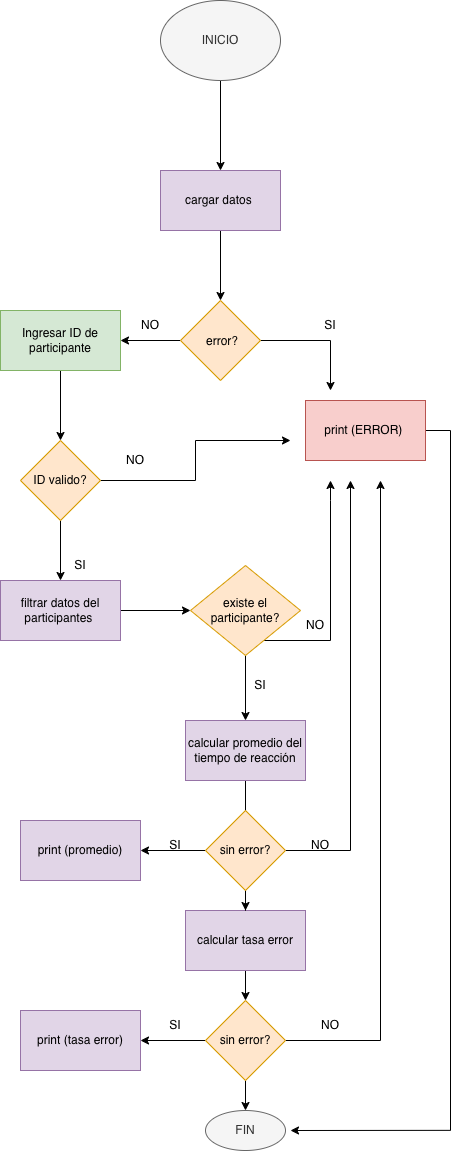

The diagram above was exported from draw.io. Its source (the exported page's mxGraphModel, read from the mxfile embedded in the PNG):
<mxGraphModel dx="1676" dy="969" grid="1" gridSize="10" guides="1" tooltips="1" connect="1" arrows="1" fold="1" page="1" pageScale="1" pageWidth="827" pageHeight="1169" math="0" shadow="0">
  <root>
    <mxCell id="0" />
    <mxCell id="1" parent="0" />
    <mxCell id="hW-pEtk--TkhDJ5JM1h0-3" edge="1" parent="1" source="hW-pEtk--TkhDJ5JM1h0-1" style="edgeStyle=orthogonalEdgeStyle;rounded=0;orthogonalLoop=1;jettySize=auto;html=1;" target="hW-pEtk--TkhDJ5JM1h0-2" value="">
      <mxGeometry relative="1" as="geometry" />
    </mxCell>
    <mxCell id="hW-pEtk--TkhDJ5JM1h0-1" parent="1" style="ellipse;whiteSpace=wrap;html=1;fillColor=#f5f5f5;fontColor=#333333;strokeColor=#666666;" value="INICIO" vertex="1">
      <mxGeometry height="80" width="120" x="320" y="10" as="geometry" />
    </mxCell>
    <mxCell id="hW-pEtk--TkhDJ5JM1h0-5" edge="1" parent="1" source="hW-pEtk--TkhDJ5JM1h0-2" style="edgeStyle=orthogonalEdgeStyle;rounded=0;orthogonalLoop=1;jettySize=auto;html=1;" target="hW-pEtk--TkhDJ5JM1h0-4" value="">
      <mxGeometry relative="1" as="geometry" />
    </mxCell>
    <mxCell id="hW-pEtk--TkhDJ5JM1h0-2" parent="1" style="whiteSpace=wrap;html=1;fillColor=#e1d5e7;strokeColor=#9673a6;" value="cargar datos&amp;nbsp;" vertex="1">
      <mxGeometry height="60" width="120" x="320" y="180" as="geometry" />
    </mxCell>
    <mxCell id="hW-pEtk--TkhDJ5JM1h0-7" edge="1" parent="1" source="hW-pEtk--TkhDJ5JM1h0-4" style="edgeStyle=orthogonalEdgeStyle;rounded=0;orthogonalLoop=1;jettySize=auto;html=1;" value="">
      <mxGeometry relative="1" as="geometry">
        <Array as="points">
          <mxPoint x="490" y="350" />
          <mxPoint x="490" y="400" />
        </Array>
        <mxPoint x="490" y="400" as="targetPoint" />
      </mxGeometry>
    </mxCell>
    <mxCell id="hW-pEtk--TkhDJ5JM1h0-9" edge="1" parent="1" source="hW-pEtk--TkhDJ5JM1h0-4" style="edgeStyle=orthogonalEdgeStyle;rounded=0;orthogonalLoop=1;jettySize=auto;html=1;" target="hW-pEtk--TkhDJ5JM1h0-8" value="">
      <mxGeometry relative="1" as="geometry" />
    </mxCell>
    <mxCell id="hW-pEtk--TkhDJ5JM1h0-4" parent="1" style="rhombus;whiteSpace=wrap;html=1;fillColor=#ffe6cc;strokeColor=#d79b00;" value="&lt;span id=&quot;docs-internal-guid-40e0e743-7fff-d44b-69d8-602a81581b93&quot;&gt;&lt;span style=&quot;font-size: 11pt; font-family: Arial, sans-serif; background-color: transparent; font-variant-numeric: normal; font-variant-east-asian: normal; font-variant-alternates: normal; font-variant-position: normal; font-variant-emoji: normal; vertical-align: baseline; white-space-collapse: preserve;&quot;&gt;&amp;nbsp;&lt;/span&gt;&lt;/span&gt;error?" vertex="1">
      <mxGeometry height="80" width="80" x="340" y="310" as="geometry" />
    </mxCell>
    <mxCell id="hW-pEtk--TkhDJ5JM1h0-11" edge="1" parent="1" source="hW-pEtk--TkhDJ5JM1h0-8" style="edgeStyle=orthogonalEdgeStyle;rounded=0;orthogonalLoop=1;jettySize=auto;html=1;" target="hW-pEtk--TkhDJ5JM1h0-10" value="">
      <mxGeometry relative="1" as="geometry" />
    </mxCell>
    <mxCell id="hW-pEtk--TkhDJ5JM1h0-8" parent="1" style="whiteSpace=wrap;html=1;fillColor=#d5e8d4;strokeColor=#82b366;" value="Ingresar ID de participante" vertex="1">
      <mxGeometry height="60" width="120" x="160" y="320" as="geometry" />
    </mxCell>
    <mxCell id="hW-pEtk--TkhDJ5JM1h0-13" edge="1" parent="1" source="hW-pEtk--TkhDJ5JM1h0-10" style="edgeStyle=orthogonalEdgeStyle;rounded=0;orthogonalLoop=1;jettySize=auto;html=1;" value="">
      <mxGeometry relative="1" as="geometry">
        <mxPoint x="450" y="450" as="targetPoint" />
      </mxGeometry>
    </mxCell>
    <mxCell id="hW-pEtk--TkhDJ5JM1h0-15" edge="1" parent="1" source="hW-pEtk--TkhDJ5JM1h0-10" style="edgeStyle=orthogonalEdgeStyle;rounded=0;orthogonalLoop=1;jettySize=auto;html=1;" target="hW-pEtk--TkhDJ5JM1h0-14" value="">
      <mxGeometry relative="1" as="geometry" />
    </mxCell>
    <mxCell id="hW-pEtk--TkhDJ5JM1h0-10" parent="1" style="rhombus;whiteSpace=wrap;html=1;fillColor=#ffe6cc;strokeColor=#d79b00;" value="ID valido?" vertex="1">
      <mxGeometry height="80" width="80" x="180" y="450" as="geometry" />
    </mxCell>
    <mxCell id="hW-pEtk--TkhDJ5JM1h0-17" edge="1" parent="1" source="hW-pEtk--TkhDJ5JM1h0-14" style="edgeStyle=orthogonalEdgeStyle;rounded=0;orthogonalLoop=1;jettySize=auto;html=1;" target="hW-pEtk--TkhDJ5JM1h0-16" value="">
      <mxGeometry relative="1" as="geometry" />
    </mxCell>
    <mxCell id="hW-pEtk--TkhDJ5JM1h0-14" parent="1" style="whiteSpace=wrap;html=1;fillColor=#e1d5e7;strokeColor=#9673a6;" value="filtrar datos del participantes&amp;nbsp;" vertex="1">
      <mxGeometry height="60" width="120" x="160" y="590" as="geometry" />
    </mxCell>
    <mxCell id="hW-pEtk--TkhDJ5JM1h0-19" edge="1" parent="1" source="hW-pEtk--TkhDJ5JM1h0-16" style="edgeStyle=orthogonalEdgeStyle;rounded=0;orthogonalLoop=1;jettySize=auto;html=1;" value="">
      <mxGeometry relative="1" as="geometry">
        <Array as="points">
          <mxPoint x="490" y="650" />
          <mxPoint x="490" y="510" />
        </Array>
        <mxPoint x="490" y="490" as="targetPoint" />
      </mxGeometry>
    </mxCell>
    <mxCell id="hW-pEtk--TkhDJ5JM1h0-31" edge="1" parent="1" source="hW-pEtk--TkhDJ5JM1h0-16" style="edgeStyle=orthogonalEdgeStyle;rounded=0;orthogonalLoop=1;jettySize=auto;html=1;" target="hW-pEtk--TkhDJ5JM1h0-30" value="">
      <mxGeometry relative="1" as="geometry" />
    </mxCell>
    <mxCell id="hW-pEtk--TkhDJ5JM1h0-16" parent="1" style="rhombus;whiteSpace=wrap;html=1;fillColor=#ffe6cc;strokeColor=#d79b00;" value="existe el participante?" vertex="1">
      <mxGeometry height="90" width="110" x="350" y="575" as="geometry" />
    </mxCell>
    <mxCell id="hW-pEtk--TkhDJ5JM1h0-25" parent="1" style="text;html=1;whiteSpace=wrap;strokeColor=none;fillColor=none;align=center;verticalAlign=middle;rounded=0;" value="SI" vertex="1">
      <mxGeometry height="30" width="60" x="460" y="320" as="geometry" />
    </mxCell>
    <mxCell id="hW-pEtk--TkhDJ5JM1h0-26" parent="1" style="text;html=1;whiteSpace=wrap;strokeColor=none;fillColor=none;align=center;verticalAlign=middle;rounded=0;" value="NO" vertex="1">
      <mxGeometry height="30" width="60" x="280" y="320" as="geometry" />
    </mxCell>
    <mxCell id="hW-pEtk--TkhDJ5JM1h0-27" parent="1" style="text;html=1;whiteSpace=wrap;strokeColor=none;fillColor=none;align=center;verticalAlign=middle;rounded=0;" value="NO" vertex="1">
      <mxGeometry height="20" width="70" x="260" y="460" as="geometry" />
    </mxCell>
    <mxCell id="hW-pEtk--TkhDJ5JM1h0-28" parent="1" style="text;html=1;whiteSpace=wrap;strokeColor=none;fillColor=none;align=center;verticalAlign=middle;rounded=0;" value="SI" vertex="1">
      <mxGeometry height="30" width="60" x="210" y="560" as="geometry" />
    </mxCell>
    <mxCell id="hW-pEtk--TkhDJ5JM1h0-29" parent="1" style="text;html=1;whiteSpace=wrap;strokeColor=none;fillColor=none;align=center;verticalAlign=middle;rounded=0;" value="NO" vertex="1">
      <mxGeometry height="30" width="60" x="445" y="620" as="geometry" />
    </mxCell>
    <mxCell id="hW-pEtk--TkhDJ5JM1h0-34" edge="1" parent="1" source="hW-pEtk--TkhDJ5JM1h0-30" style="edgeStyle=orthogonalEdgeStyle;rounded=0;orthogonalLoop=1;jettySize=auto;html=1;" value="">
      <mxGeometry relative="1" as="geometry">
        <mxPoint x="405" y="850" as="targetPoint" />
      </mxGeometry>
    </mxCell>
    <mxCell id="hW-pEtk--TkhDJ5JM1h0-30" parent="1" style="whiteSpace=wrap;html=1;fillColor=#e1d5e7;strokeColor=#9673a6;" value="calcular promedio del tiempo de reacción" vertex="1">
      <mxGeometry height="60" width="120" x="345" y="730" as="geometry" />
    </mxCell>
    <mxCell id="hW-pEtk--TkhDJ5JM1h0-32" parent="1" style="text;html=1;whiteSpace=wrap;strokeColor=none;fillColor=none;align=center;verticalAlign=middle;rounded=0;" value="SI" vertex="1">
      <mxGeometry height="30" width="60" x="390" y="680" as="geometry" />
    </mxCell>
    <mxCell id="jeedor2gFWvRdw-T7Cel-15" edge="1" parent="1" source="hW-pEtk--TkhDJ5JM1h0-35" style="edgeStyle=orthogonalEdgeStyle;rounded=0;orthogonalLoop=1;jettySize=auto;html=1;" target="jeedor2gFWvRdw-T7Cel-14" value="">
      <mxGeometry relative="1" as="geometry" />
    </mxCell>
    <mxCell id="hW-pEtk--TkhDJ5JM1h0-35" parent="1" style="whiteSpace=wrap;html=1;fillColor=#e1d5e7;strokeColor=#9673a6;" value="calcular tasa error" vertex="1">
      <mxGeometry height="60" width="120" x="345" y="920" as="geometry" />
    </mxCell>
    <mxCell id="8D5QDkWLbL2tByfMVwfy-2" edge="1" parent="1" source="jeedor2gFWvRdw-T7Cel-2" style="edgeStyle=orthogonalEdgeStyle;rounded=0;orthogonalLoop=1;jettySize=auto;html=1;endArrow=none;endFill=0;" value="">
      <mxGeometry relative="1" as="geometry">
        <mxPoint x="610" y="1140" as="targetPoint" />
      </mxGeometry>
    </mxCell>
    <mxCell id="jeedor2gFWvRdw-T7Cel-2" parent="1" style="whiteSpace=wrap;html=1;fillColor=#f8cecc;strokeColor=#b85450;" value="print (ERROR)&amp;nbsp;" vertex="1">
      <mxGeometry height="60" width="120" x="465" y="410" as="geometry" />
    </mxCell>
    <mxCell id="jeedor2gFWvRdw-T7Cel-13" edge="1" parent="1" source="jeedor2gFWvRdw-T7Cel-3" style="edgeStyle=orthogonalEdgeStyle;rounded=0;orthogonalLoop=1;jettySize=auto;html=1;" target="hW-pEtk--TkhDJ5JM1h0-35" value="">
      <mxGeometry relative="1" as="geometry" />
    </mxCell>
    <mxCell id="jeedor2gFWvRdw-T7Cel-19" edge="1" parent="1" source="jeedor2gFWvRdw-T7Cel-3" style="edgeStyle=orthogonalEdgeStyle;rounded=0;orthogonalLoop=1;jettySize=auto;html=1;" target="jeedor2gFWvRdw-T7Cel-18" value="">
      <mxGeometry relative="1" as="geometry" />
    </mxCell>
    <mxCell id="jeedor2gFWvRdw-T7Cel-26" edge="1" parent="1" source="jeedor2gFWvRdw-T7Cel-3" style="edgeStyle=orthogonalEdgeStyle;rounded=0;orthogonalLoop=1;jettySize=auto;html=1;" value="">
      <mxGeometry relative="1" as="geometry">
        <mxPoint x="510" y="490" as="targetPoint" />
      </mxGeometry>
    </mxCell>
    <mxCell id="jeedor2gFWvRdw-T7Cel-3" parent="1" style="rhombus;whiteSpace=wrap;html=1;fillColor=#ffe6cc;strokeColor=#d79b00;" value="sin error?" vertex="1">
      <mxGeometry height="80" width="80" x="365" y="820" as="geometry" />
    </mxCell>
    <mxCell id="jeedor2gFWvRdw-T7Cel-17" edge="1" parent="1" source="jeedor2gFWvRdw-T7Cel-14" style="edgeStyle=orthogonalEdgeStyle;rounded=0;orthogonalLoop=1;jettySize=auto;html=1;" value="">
      <mxGeometry relative="1" as="geometry">
        <mxPoint x="540" y="490" as="targetPoint" />
      </mxGeometry>
    </mxCell>
    <mxCell id="jeedor2gFWvRdw-T7Cel-21" edge="1" parent="1" source="jeedor2gFWvRdw-T7Cel-14" style="edgeStyle=orthogonalEdgeStyle;rounded=0;orthogonalLoop=1;jettySize=auto;html=1;" target="jeedor2gFWvRdw-T7Cel-20" value="">
      <mxGeometry relative="1" as="geometry" />
    </mxCell>
    <mxCell id="jeedor2gFWvRdw-T7Cel-31" edge="1" parent="1" source="jeedor2gFWvRdw-T7Cel-14" style="edgeStyle=orthogonalEdgeStyle;rounded=0;orthogonalLoop=1;jettySize=auto;html=1;" value="">
      <mxGeometry relative="1" as="geometry">
        <mxPoint x="405" y="1120" as="targetPoint" />
      </mxGeometry>
    </mxCell>
    <mxCell id="jeedor2gFWvRdw-T7Cel-14" parent="1" style="rhombus;whiteSpace=wrap;html=1;fillColor=#ffe6cc;strokeColor=#d79b00;" value="sin error?" vertex="1">
      <mxGeometry height="80" width="80" x="365" y="1010" as="geometry" />
    </mxCell>
    <mxCell id="jeedor2gFWvRdw-T7Cel-18" parent="1" style="whiteSpace=wrap;html=1;fillColor=#e1d5e7;strokeColor=#9673a6;" value="print (promedio)" vertex="1">
      <mxGeometry height="60" width="120" x="180" y="830" as="geometry" />
    </mxCell>
    <mxCell id="jeedor2gFWvRdw-T7Cel-20" parent="1" style="whiteSpace=wrap;html=1;fillColor=#e1d5e7;strokeColor=#9673a6;" value="print (tasa error)" vertex="1">
      <mxGeometry height="60" width="120" x="180" y="1020" as="geometry" />
    </mxCell>
    <mxCell id="jeedor2gFWvRdw-T7Cel-22" parent="1" style="text;html=1;whiteSpace=wrap;strokeColor=none;fillColor=none;align=center;verticalAlign=middle;rounded=0;" value="SI" vertex="1">
      <mxGeometry height="30" width="60" x="305" y="840" as="geometry" />
    </mxCell>
    <mxCell id="jeedor2gFWvRdw-T7Cel-23" parent="1" style="text;html=1;whiteSpace=wrap;strokeColor=none;fillColor=none;align=center;verticalAlign=middle;rounded=0;" value="SI" vertex="1">
      <mxGeometry height="30" width="60" x="305" y="1020" as="geometry" />
    </mxCell>
    <mxCell id="jeedor2gFWvRdw-T7Cel-24" parent="1" style="text;html=1;whiteSpace=wrap;strokeColor=none;fillColor=none;align=center;verticalAlign=middle;rounded=0;" value="NO" vertex="1">
      <mxGeometry height="30" width="60" x="460" y="1020" as="geometry" />
    </mxCell>
    <mxCell id="jeedor2gFWvRdw-T7Cel-27" parent="1" style="text;html=1;whiteSpace=wrap;strokeColor=none;fillColor=none;align=center;verticalAlign=middle;rounded=0;" value="NO" vertex="1">
      <mxGeometry height="30" width="60" x="450" y="840" as="geometry" />
    </mxCell>
    <mxCell id="jeedor2gFWvRdw-T7Cel-32" parent="1" style="ellipse;whiteSpace=wrap;html=1;fillColor=#f5f5f5;fontColor=#333333;strokeColor=#666666;" value="FIN" vertex="1">
      <mxGeometry height="40" width="80" x="365" y="1120" as="geometry" />
    </mxCell>
    <mxCell id="8D5QDkWLbL2tByfMVwfy-3" edge="1" parent="1" style="edgeStyle=none;orthogonalLoop=1;jettySize=auto;html=1;rounded=0;" value="">
      <mxGeometry relative="1" width="100" as="geometry">
        <Array as="points" />
        <mxPoint x="610" y="1139.85" as="sourcePoint" />
        <mxPoint x="450" y="1140" as="targetPoint" />
      </mxGeometry>
    </mxCell>
  </root>
</mxGraphModel>